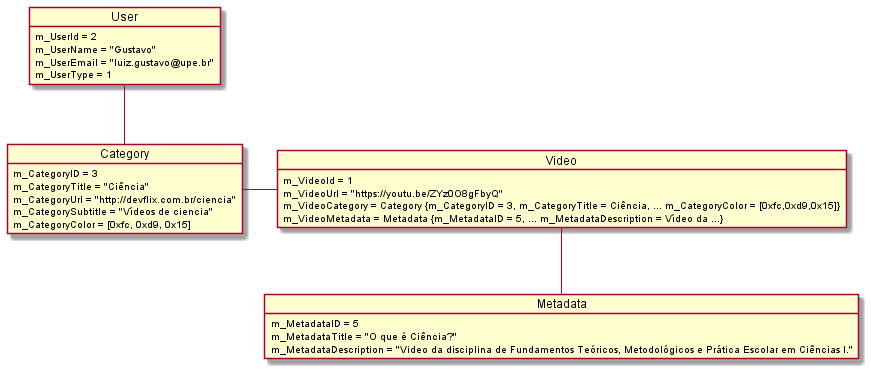

The diagram above was rendered by PlantUML. Its source (embedded in the PNG):
@startuml ObjectDiagram

object User {
    m_UserId = 2
    m_UserName = "Gustavo"
    m_UserEmail = "luiz.gustavo@upe.br"
    m_UserType = 1
}

object Category {
    m_CategoryID = 3
    m_CategoryTitle = "Ciência"
    m_CategoryUrl = "http://devflix.com.br/ciencia"
    m_CategorySubtitle = "Vídeos de ciencia"
    m_CategoryColor = [0xfc, 0xd9, 0x15]
}

object Video {
    m_VideoId = 1
    m_VideoUrl = "https://youtu.be/ZYz0O8gFbyQ"
    m_VideoCategory = Category {m_CategoryID = 3, m_CategoryTitle = Ciência, ... m_CategoryColor = [0xfc,0xd9,0x15]}
    m_VideoMetadata = Metadata {m_MetadataID = 5, ... m_MetadataDescription = Vídeo da ...}
}

object Metadata {
    m_MetadataID = 5
    m_MetadataTitle = "O que é Ciência?"
    m_MetadataDescription = "Video da disciplina de Fundamentos Teóricos, Metodológicos e Prática Escolar em Ciências I."
}

User -- Category
Category -right- Video
Video -- Metadata

@enduml